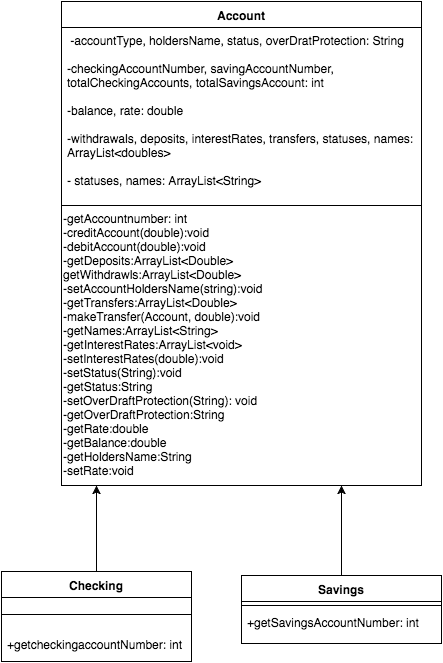

The diagram above was exported from draw.io. Its source (the exported page's mxGraphModel, read from the mxfile embedded in the PNG):
<mxGraphModel dx="1590" dy="645" grid="1" gridSize="10" guides="1" tooltips="1" connect="1" arrows="1" fold="1" page="0" pageScale="1" pageWidth="1169" pageHeight="826" background="#ffffff" math="0" shadow="0">
  <root>
    <mxCell id="0" style=";html=1;" />
    <mxCell id="1" style=";html=1;" parent="0" />
    <mxCell id="64" value="Account" style="swimlane;html=1;fontStyle=1;align=center;verticalAlign=top;childLayout=stackLayout;horizontal=1;startSize=26;horizontalStack=0;resizeParent=1;resizeLast=0;collapsible=1;marginBottom=0;swimlaneFillColor=#ffffff;" vertex="1" parent="1">
      <mxGeometry x="10" y="126" width="360" height="484" as="geometry" />
    </mxCell>
    <mxCell id="65" value="&amp;nbsp;-accountType, holdersName, status, overDratProtection: String&lt;div&gt;&lt;br&gt;&lt;/div&gt;&lt;div&gt;-checkingAccountNumber, savingAccountNumber, totalCheckingAccounts,&amp;nbsp;&lt;span&gt;totalSavingsAccount: int&lt;/span&gt;&lt;/div&gt;&lt;div&gt;&lt;br&gt;&lt;/div&gt;&lt;div&gt;&lt;span&gt;-balance, rate: double&lt;/span&gt;&lt;/div&gt;&lt;div&gt;&lt;span&gt;&lt;br&gt;&lt;/span&gt;&lt;/div&gt;&lt;div&gt;&lt;span&gt;-withdrawals, deposits, interestRates, transfers, statuses, names: ArrayList&amp;lt;doubles&amp;gt;&lt;/span&gt;&lt;/div&gt;&lt;div&gt;&lt;span&gt;&lt;br&gt;&lt;/span&gt;&lt;/div&gt;&lt;div&gt;&lt;span&gt;- statuses, names: ArrayList&amp;lt;String&amp;gt;&lt;/span&gt;&lt;/div&gt;" style="text;html=1;strokeColor=none;fillColor=none;align=left;verticalAlign=top;spacingLeft=4;spacingRight=4;whiteSpace=wrap;overflow=hidden;rotatable=0;points=[[0,0.5],[1,0.5]];portConstraint=eastwest;" vertex="1" parent="64">
      <mxGeometry y="26" width="360" height="174" as="geometry" />
    </mxCell>
    <mxCell id="66" value="" style="line;html=1;strokeWidth=1;fillColor=none;align=left;verticalAlign=middle;spacingTop=-1;spacingLeft=3;spacingRight=3;rotatable=0;labelPosition=right;points=[];portConstraint=eastwest;" vertex="1" parent="64">
      <mxGeometry y="200" width="360" height="8" as="geometry" />
    </mxCell>
    <mxCell id="78" value="-getAccountnumber: int&lt;div&gt;-creditAccount(double):void&lt;/div&gt;&lt;div&gt;-debitAccount(double):void&lt;/div&gt;&lt;div&gt;-getDeposits:ArrayList&amp;lt;Double&amp;gt;&lt;/div&gt;&lt;div&gt;getWithdrawls:ArrayList&amp;lt;Double&amp;gt;&lt;/div&gt;&lt;div&gt;-setAccountHoldersName(string):void&lt;/div&gt;&lt;div&gt;-getTransfers:ArrayList&amp;lt;Double&amp;gt;&lt;/div&gt;&lt;div&gt;-makeTransfer(Account, double):void&lt;/div&gt;&lt;div&gt;-getNames:ArrayList&amp;lt;String&amp;gt;&lt;/div&gt;&lt;div&gt;-getInterestRates:ArrayList&amp;lt;void&amp;gt;&lt;/div&gt;&lt;div&gt;-setInterestRates(double):void&lt;/div&gt;&lt;div&gt;-setStatus(String):void&lt;/div&gt;&lt;div&gt;-getStatus:String&lt;/div&gt;&lt;div&gt;-setOverDraftProtection(String): void&lt;/div&gt;&lt;div&gt;-getOverDraftProtection:String&lt;/div&gt;&lt;div&gt;-getRate:double&lt;/div&gt;&lt;div&gt;-getBalance:double&lt;/div&gt;&lt;div&gt;-getHoldersName:String&lt;/div&gt;&lt;div&gt;-setRate:void&lt;/div&gt;" style="text;html=1;resizable=0;points=[];autosize=1;align=left;verticalAlign=top;spacingTop=-4;" vertex="1" parent="64">
      <mxGeometry y="208" width="360" height="270" as="geometry" />
    </mxCell>
    <mxCell id="80" style="edgeStyle=orthogonalEdgeStyle;rounded=0;html=1;jettySize=auto;orthogonalLoop=1;" edge="1" parent="1" source="68">
      <mxGeometry relative="1" as="geometry">
        <mxPoint x="45" y="610" as="targetPoint" />
      </mxGeometry>
    </mxCell>
    <mxCell id="68" value="Checking" style="swimlane;html=1;fontStyle=1;align=center;verticalAlign=top;childLayout=stackLayout;horizontal=1;startSize=26;horizontalStack=0;resizeParent=1;resizeLast=0;collapsible=1;marginBottom=0;swimlaneFillColor=#ffffff;" vertex="1" parent="1">
      <mxGeometry x="-50" y="696" width="190" height="90" as="geometry" />
    </mxCell>
    <mxCell id="70" value="" style="line;html=1;strokeWidth=1;fillColor=none;align=left;verticalAlign=middle;spacingTop=-1;spacingLeft=3;spacingRight=3;rotatable=0;labelPosition=right;points=[];portConstraint=eastwest;" vertex="1" parent="68">
      <mxGeometry y="26" width="190" height="34" as="geometry" />
    </mxCell>
    <mxCell id="71" value="+getcheckingaccountNumber: int&lt;div&gt;&lt;br&gt;&lt;/div&gt;" style="text;html=1;strokeColor=none;fillColor=none;align=left;verticalAlign=top;spacingLeft=4;spacingRight=4;whiteSpace=wrap;overflow=hidden;rotatable=0;points=[[0,0.5],[1,0.5]];portConstraint=eastwest;" vertex="1" parent="68">
      <mxGeometry y="60" width="190" height="26" as="geometry" />
    </mxCell>
    <mxCell id="81" style="edgeStyle=orthogonalEdgeStyle;rounded=0;html=1;jettySize=auto;orthogonalLoop=1;" edge="1" parent="1" source="72">
      <mxGeometry relative="1" as="geometry">
        <mxPoint x="290" y="610" as="targetPoint" />
      </mxGeometry>
    </mxCell>
    <mxCell id="72" value="Savings" style="swimlane;html=1;fontStyle=1;align=center;verticalAlign=top;childLayout=stackLayout;horizontal=1;startSize=26;horizontalStack=0;resizeParent=1;resizeLast=0;collapsible=1;marginBottom=0;swimlaneFillColor=#ffffff;" vertex="1" parent="1">
      <mxGeometry x="190" y="700" width="200" height="68" as="geometry" />
    </mxCell>
    <mxCell id="74" value="" style="line;html=1;strokeWidth=1;fillColor=none;align=left;verticalAlign=middle;spacingTop=-1;spacingLeft=3;spacingRight=3;rotatable=0;labelPosition=right;points=[];portConstraint=eastwest;" vertex="1" parent="72">
      <mxGeometry y="26" width="200" height="8" as="geometry" />
    </mxCell>
    <mxCell id="75" value="+getSavingsAccountNumber: int&lt;div&gt;&lt;br&gt;&lt;/div&gt;" style="text;html=1;strokeColor=none;fillColor=none;align=left;verticalAlign=top;spacingLeft=4;spacingRight=4;whiteSpace=wrap;overflow=hidden;rotatable=0;points=[[0,0.5],[1,0.5]];portConstraint=eastwest;" vertex="1" parent="72">
      <mxGeometry y="34" width="200" height="26" as="geometry" />
    </mxCell>
  </root>
</mxGraphModel>